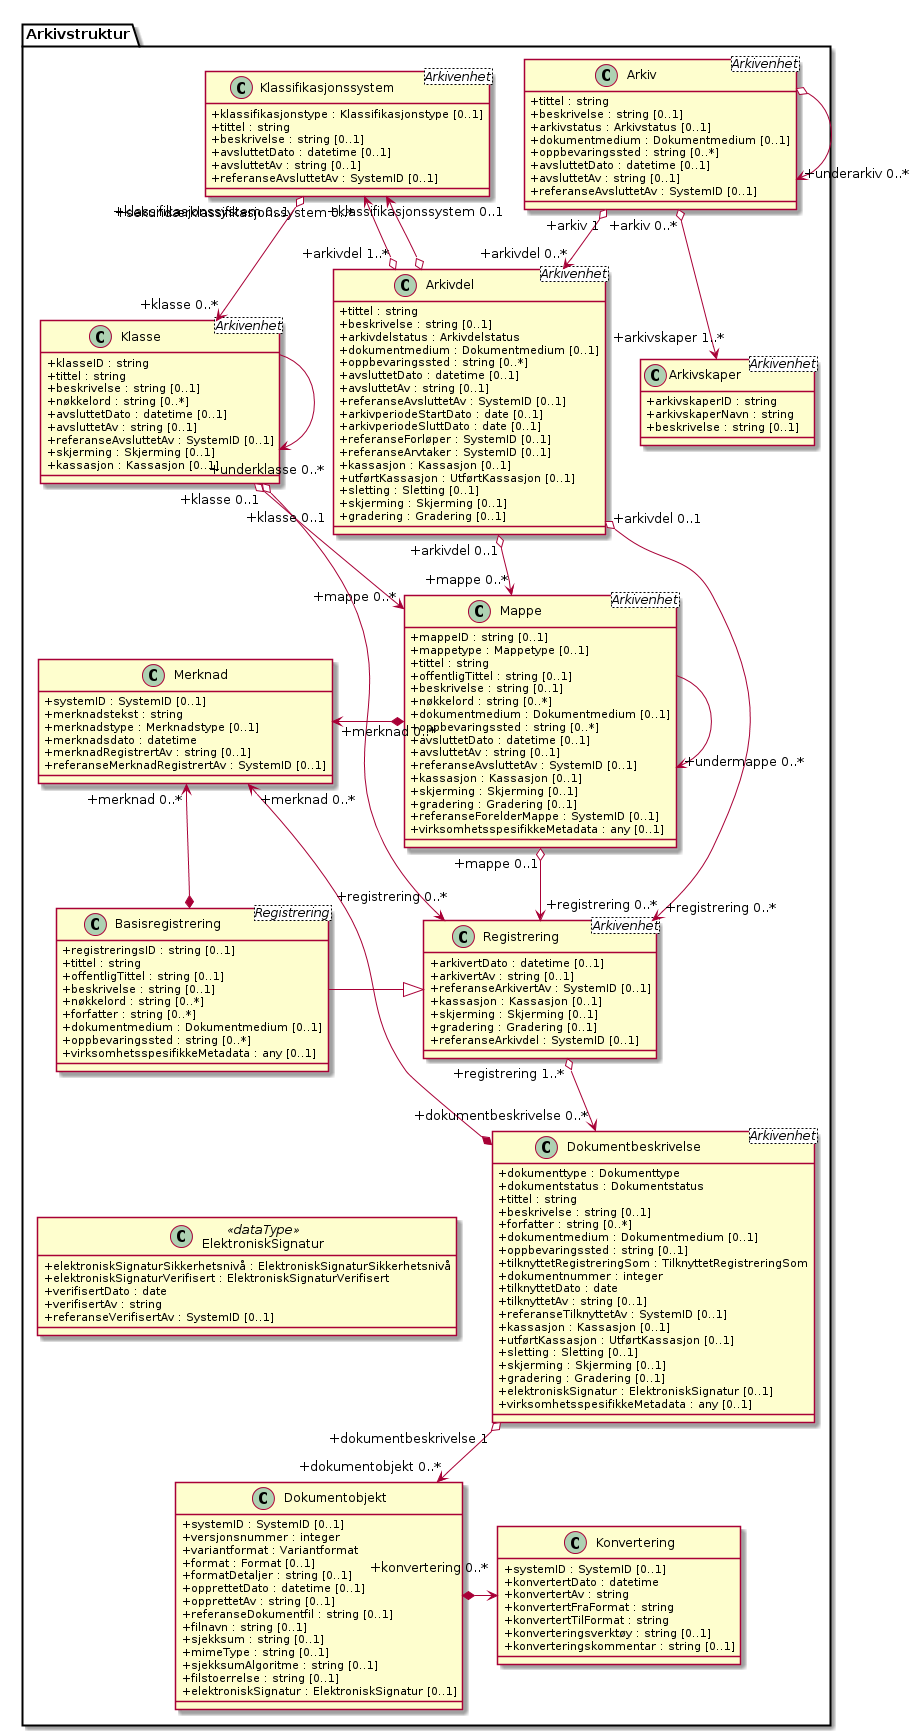

The diagram above was rendered by PlantUML. Its source (embedded in the PNG):
@startuml
skinparam classAttributeIconSize 0

class Arkivstruktur.Arkivskaper <Arkivenhet> {
  +arkivskaperID : string
  +arkivskaperNavn : string
  +beskrivelse : string [0..1]
}
class Arkivstruktur.Arkiv <Arkivenhet> {
  +tittel : string
  +beskrivelse : string [0..1]
  +arkivstatus : Arkivstatus [0..1]
  +dokumentmedium : Dokumentmedium [0..1]
  +oppbevaringssted : string [0..*]
  +avsluttetDato : datetime [0..1]
  +avsluttetAv : string [0..1]
  +referanseAvsluttetAv : SystemID [0..1]
}
class Arkivstruktur.Klassifikasjonssystem <Arkivenhet> {
  +klassifikasjonstype : Klassifikasjonstype [0..1]
  +tittel : string
  +beskrivelse : string [0..1]
  +avsluttetDato : datetime [0..1]
  +avsluttetAv : string [0..1]
  +referanseAvsluttetAv : SystemID [0..1]
}
class Arkivstruktur.Klasse <Arkivenhet> {
  +klasseID : string
  +tittel : string
  +beskrivelse : string [0..1]
  +nøkkelord : string [0..*]
  +avsluttetDato : datetime [0..1]
  +avsluttetAv : string [0..1]
  +referanseAvsluttetAv : SystemID [0..1]
  +skjerming : Skjerming [0..1]
  +kassasjon : Kassasjon [0..1]
}
class Arkivstruktur.Arkivdel <Arkivenhet> {
  +tittel : string
  +beskrivelse : string [0..1]
  +arkivdelstatus : Arkivdelstatus
  +dokumentmedium : Dokumentmedium [0..1]
  +oppbevaringssted : string [0..*]
  +avsluttetDato : datetime [0..1]
  +avsluttetAv : string [0..1]
  +referanseAvsluttetAv : SystemID [0..1]
  +arkivperiodeStartDato : date [0..1]
  +arkivperiodeSluttDato : date [0..1]
  +referanseForløper : SystemID [0..1]
  +referanseArvtaker : SystemID [0..1]
  +kassasjon : Kassasjon [0..1]
  +utførtKassasjon : UtførtKassasjon [0..1]
  +sletting : Sletting [0..1]
  +skjerming : Skjerming [0..1]
  +gradering : Gradering [0..1]
}
class Arkivstruktur.Mappe <Arkivenhet> {
  +mappeID : string [0..1]
  +mappetype : Mappetype [0..1]
  +tittel : string
  +offentligTittel : string [0..1]
  +beskrivelse : string [0..1]
  +nøkkelord : string [0..*]
  +dokumentmedium : Dokumentmedium [0..1]
  +oppbevaringssted : string [0..*]
  +avsluttetDato : datetime [0..1]
  +avsluttetAv : string [0..1]
  +referanseAvsluttetAv : SystemID [0..1]
  +kassasjon : Kassasjon [0..1]
  +skjerming : Skjerming [0..1]
  +gradering : Gradering [0..1]
  +referanseForelderMappe : SystemID [0..1]
  +virksomhetsspesifikkeMetadata : any [0..1]
}
class Arkivstruktur.Merknad {
  +systemID : SystemID [0..1]
  +merknadstekst : string
  +merknadstype : Merknadstype [0..1]
  +merknadsdato : datetime
  +merknadRegistrertAv : string [0..1]
  +referanseMerknadRegistrertAv : SystemID [0..1]
}
class Arkivstruktur.Registrering <Arkivenhet> {
  +arkivertDato : datetime [0..1]
  +arkivertAv : string [0..1]
  +referanseArkivertAv : SystemID [0..1]
  +kassasjon : Kassasjon [0..1]
  +skjerming : Skjerming [0..1]
  +gradering : Gradering [0..1]
  +referanseArkivdel : SystemID [0..1]
}
class Arkivstruktur.Basisregistrering <Registrering> {
  +registreringsID : string [0..1]
  +tittel : string
  +offentligTittel : string [0..1]
  +beskrivelse : string [0..1]
  +nøkkelord : string [0..*]
  +forfatter : string [0..*]
  +dokumentmedium : Dokumentmedium [0..1]
  +oppbevaringssted : string [0..*]
  +virksomhetsspesifikkeMetadata : any [0..1]
}
class Arkivstruktur.Dokumentbeskrivelse <Arkivenhet> {
  +dokumenttype : Dokumenttype
  +dokumentstatus : Dokumentstatus
  +tittel : string
  +beskrivelse : string [0..1]
  +forfatter : string [0..*]
  +dokumentmedium : Dokumentmedium [0..1]
  +oppbevaringssted : string [0..1]
  +tilknyttetRegistreringSom : TilknyttetRegistreringSom
  +dokumentnummer : integer
  +tilknyttetDato : date
  +tilknyttetAv : string [0..1]
  +referanseTilknyttetAv : SystemID [0..1]
  +kassasjon : Kassasjon [0..1]
  +utførtKassasjon : UtførtKassasjon [0..1]
  +sletting : Sletting [0..1]
  +skjerming : Skjerming [0..1]
  +gradering : Gradering [0..1]
  +elektroniskSignatur : ElektroniskSignatur [0..1]
  +virksomhetsspesifikkeMetadata : any [0..1]
}
class Arkivstruktur.Dokumentobjekt {
  +systemID : SystemID [0..1]
  +versjonsnummer : integer
  +variantformat : Variantformat
  +format : Format [0..1]
  +formatDetaljer : string [0..1]
  +opprettetDato : datetime [0..1]
  +opprettetAv : string [0..1]
  +referanseDokumentfil : string [0..1]
  +filnavn : string [0..1]
  +sjekksum : string [0..1]
  +mimeType : string [0..1]
  +sjekksumAlgoritme : string [0..1]
  +filstoerrelse : string [0..1]
  +elektroniskSignatur : ElektroniskSignatur [0..1]
}
class Arkivstruktur.Konvertering {
  +systemID : SystemID [0..1]
  +konvertertDato : datetime
  +konvertertAv : string
  +konvertertFraFormat : string
  +konvertertTilFormat : string
  +konverteringsverktøy : string [0..1]
  +konverteringskommentar : string [0..1]
}
class Arkivstruktur.ElektroniskSignatur <<dataType>> {
  +elektroniskSignaturSikkerhetsnivå : ElektroniskSignaturSikkerhetsnivå
  +elektroniskSignaturVerifisert : ElektroniskSignaturVerifisert
  +verifisertDato : date
  +verifisertAv : string
  +referanseVerifisertAv : SystemID [0..1]
}

Arkivstruktur.Arkiv "+arkiv 0..*" o--> "+arkivskaper 1..*" Arkivstruktur.Arkivskaper
Arkivstruktur.Arkiv o--> "+underarkiv 0..*" Arkivstruktur.Arkiv
Arkivstruktur.Arkiv "+arkiv 1" o--> "+arkivdel 0..*" Arkivstruktur.Arkivdel
Arkivstruktur.Klassifikasjonssystem "+klassifikasjonssystem 0..1" <--o "+arkivdel 1..*" Arkivstruktur.Arkivdel
Arkivstruktur.Klassifikasjonssystem "+sekundærklassifikasjonssystem 0..*" <--o Arkivstruktur.Arkivdel

Arkivstruktur.Klassifikasjonssystem "+klassifikasjonssystem 0..1" o--> "+klasse 0..*" Arkivstruktur.Klasse
Arkivstruktur.Arkivdel "+arkivdel 0..1" o--> "+mappe 0..*" Arkivstruktur.Mappe
Arkivstruktur.Arkivdel "+arkivdel 0..1" o--> "+registrering 0..*" Arkivstruktur.Registrering
Arkivstruktur.Klasse "+klasse 0..1" o--> "+mappe 0..*" Arkivstruktur.Mappe
Arkivstruktur.Klasse "+klasse 0..1" o--> "+registrering 0..*" Arkivstruktur.Registrering
Arkivstruktur.Klasse --> "+underklasse 0..*" Arkivstruktur.Klasse
Arkivstruktur.Mappe --> "+undermappe 0..*" Arkivstruktur.Mappe
Arkivstruktur.Mappe "+mappe 0..1" o--> "+registrering 0..*" Arkivstruktur.Registrering
Arkivstruktur.Merknad "+merknad 0..*" <-* Arkivstruktur.Mappe
Arkivstruktur.Merknad "+merknad 0..*" <--* Arkivstruktur.Dokumentbeskrivelse
Arkivstruktur.Basisregistrering -|> Arkivstruktur.Registrering
Arkivstruktur.Merknad "+merknad 0..*" <--* Arkivstruktur.Basisregistrering
Arkivstruktur.Registrering "+registrering 1..*" o--> "+dokumentbeskrivelse 0..*" Arkivstruktur.Dokumentbeskrivelse
Arkivstruktur.Dokumentbeskrivelse "+dokumentbeskrivelse 1" o--> "+dokumentobjekt 0..*" Arkivstruktur.Dokumentobjekt
Arkivstruktur.Dokumentobjekt *-> "+konvertering 0..*" Arkivstruktur.Konvertering
Arkivstruktur.ElektroniskSignatur -[hidden]-> Arkivstruktur.Dokumentobjekt
@enduml